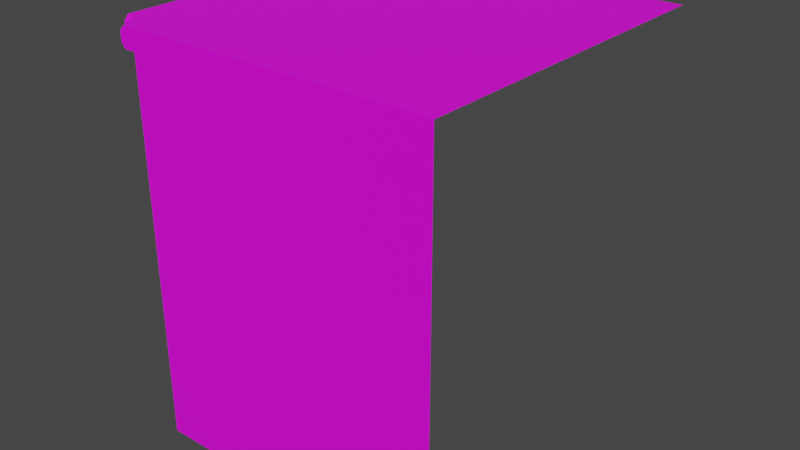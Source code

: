 # Source: KitchenCabinetCorner.blend  (saved by Blender 3.2.14; exported with 4.5.12 LTS)
import bpy
from mathutils import Matrix  # noqa: F401  (used for matrix-valued properties, if any)

bpy.ops.wm.read_factory_settings(use_empty=True)
scene = bpy.context.scene
scene.name = 'Scene'

# ---- collections
col_collection = bpy.data.collections.new('Collection'); scene.collection.children.link(col_collection)

# ---- images (referenced by path relative to the original .blend; pixels are not part of the script)
import os
ASSET_DIR = os.environ.get("B2B_ASSET_DIR", "")  # directory of the original .blend (textures are referenced by path, not embedded)
HERE = os.path.dirname(os.path.abspath(__file__))  # packed textures are extracted next to this script under _unpacked/

def load_image(name, relpath, width, height, colorspace="sRGB"):
    """Load a texture the original file referenced (path relative to the .blend, or extracted next to this script)."""
    p = next((c for c in (os.path.join(HERE, relpath), os.path.join(ASSET_DIR, relpath)) if relpath and os.path.exists(c)), "")
    if p:
        img = bpy.data.images.load(p, check_existing=True)
        img.name = name
    else:  # same state as the original file: an image datablock whose file is absent (Cycles renders it pink)
        img = bpy.data.images.new(name, width, height)
        img.source = "FILE"
        img.filepath = "//" + (relpath or name)
    img.colorspace_settings.name = colorspace
    return img
img_untitled = load_image('Untitled', '', 1024, 1024, 'sRGB')

# ---- materials (node trees are filled in below, after node groups)
mat_material = bpy.data.materials.new('Material')
mat_material.use_transparent_shadow = False

# ---- material node trees
mat_material.use_nodes = True; mat_material.node_tree.nodes.clear()
_N = mat_material.node_tree.nodes; _L = mat_material.node_tree.links
n0 = _N.new('ShaderNodeBsdfPrincipled'); n0.name = 'Principled BSDF'; n0.location = (10, 300)
n0.distribution = 'GGX'
n0.subsurface_method = 'RANDOM_WALK_SKIN'
n0.inputs[3].default_value = 1.45
n0.inputs[27].default_value = (0.0, 0.0, 0.0, 1.0)
n0.inputs[28].default_value = 1.0
n1 = _N.new('ShaderNodeOutputMaterial'); n1.name = 'Material Output'; n1.location = (300, 300)
n2 = _N.new('ShaderNodeTexImage'); n2.name = 'Image Texture'; n2.location = (-280, 280)
n2.image = img_untitled
_L.new(n0.outputs[0], n1.inputs[0])
_L.new(n2.outputs[0], n0.inputs[0])
n1.is_active_output = True

# ---- world
world_world = bpy.data.worlds.new('World'); scene.world = world_world
world_world.use_nodes = True; world_world.node_tree.nodes.clear()
_N = world_world.node_tree.nodes; _L = world_world.node_tree.links
n0 = _N.new('ShaderNodeOutputWorld'); n0.name = 'World Output'; n0.location = (300, 300)
n1 = _N.new('ShaderNodeBackground'); n1.name = 'Background'; n1.location = (10, 300)
n1.inputs[0].default_value = (0.05088, 0.05088, 0.05088, 1.0)
_L.new(n1.outputs[0], n0.inputs[0])
n0.is_active_output = True
world_world.color = (0.05088, 0.05088, 0.05088)
world_world.use_sun_shadow = False
world_world.sun_shadow_jitter_overblur = 0.0

# ---- meshes
me_cube = bpy.data.meshes.new('Cube')
me_cube.from_pydata([(-0.5, -0.4137, 0.0), (-0.5, -0.4137, 0.95), (-0.5, 0.3577, 0.0), (-0.5, 0.3577, 0.95), (-0.4137, -0.5, 0.0), (-0.4137, -0.5, 0.95), (0.3577, -0.5, 0.0), (0.3577, -0.5, 0.95), (-0.5, 0.3577, 1.0), (0.3577, -0.5, 1.0), (0.3577, -0.4137, 1.0), (-0.4527, -0.5, 0.9627), (-0.4417, -0.5, 0.95), (-0.5, -0.4417, 0.95), (-0.5, -0.4527, 0.9627), (-0.4417, -0.5, 1.0), (-0.4527, -0.5, 0.9873), (-0.5, -0.4527, 0.9873), (-0.5, -0.4417, 1.0), (-0.4137, -0.485, -1.928e-09), (-0.485, -0.4527, 0.9873), (-0.5, -0.4137, 0.1161), (-0.5, 0.3577, 0.1161), (0.3577, -0.5, 0.1161), (-0.4137, -0.5, 0.1161), (-0.485, -0.4417, 1.0), (-0.485, -0.4417, 0.95), (-0.485, -0.4527, 0.9627), (-0.4137, -0.4137, 1.0), (-0.485, -0.4137, 0.0), (-0.5, -0.4137, 1.0), (-0.485, 0.3577, 1.0), (-0.485, -0.4137, 0.95), (-0.485, -0.4137, 0.1161), (-0.4137, -0.5, 1.0), (-0.485, -0.4137, 1.0), (-0.4137, -0.485, 0.95), (-0.4137, -0.485, 0.1161), (0.3577, -0.485, 1.0), (-0.4137, -0.485, 1.0), (-0.4417, -0.485, 0.95), (-0.4527, -0.485, 0.9627), (-0.4527, -0.485, 0.9873), (-0.4417, -0.485, 1.0), (0.3577, 0.3577, 1.0), (-0.4137, 0.3577, 1.0)], [], [(21, 1, 3, 22), (23, 7, 5, 24), (1, 13, 14, 17, 18, 30), (3, 1, 30, 8), (5, 7, 9, 34), (42, 43, 25, 20), (14, 27, 20, 17), (30, 35, 31, 8), (21, 33, 32, 1), (17, 20, 25, 18), (25, 43, 39, 28, 35), (33, 37, 36, 32), (45, 31, 35, 28), (18, 25, 35, 30), (6, 23, 24, 4), (0, 21, 22, 2), (32, 36, 40, 26), (37, 33, 29, 19), (38, 10, 28, 39), (13, 26, 27, 14), (0, 29, 33, 21), (10, 44, 45, 28), (9, 38, 39, 34), (16, 42, 41, 11), (34, 15, 16, 11, 12, 5), (34, 39, 43, 15), (40, 41, 27, 26), (15, 43, 42, 16), (24, 37, 19, 4), (5, 36, 37, 24), (1, 32, 26, 13), (41, 42, 20, 27), (12, 40, 36, 5), (11, 41, 40, 12)])
_uv = me_cube.uv_layers.new(name='UVMap')
_uv.uv.foreach_set('vector', [0.5411, 0.426, 0.5411, 0.8262, 0.9113, 0.8262, 0.9113, 0.426, 0.5968, 0.3702, 0.997, 0.3702, 0.997, 0.0, 0.5968, 2.423e-08, 0.9353, 0.389, 0.9353, 0.3755, 0.9292, 0.3702, 0.9174, 0.3702, 0.9113, 0.3755, 0.9113, 0.389, 0.9353, 0.7592, 0.9353, 0.389, 0.9113, 0.389, 0.9113, 0.7592, 0.9593, 0.7405, 0.9593, 0.3702, 0.9353, 0.3702, 0.9353, 0.7405, 0.3505, 0.4625, 0.3447, 0.4681, 0.3725, 0.4776, 0.3713, 0.4696, 0.9881, 0.3918, 0.9809, 0.3918, 0.9809, 0.4036, 0.9881, 0.4036, 0.9881, 0.4251, 0.9809, 0.4251, 0.9809, 0.7953, 0.9881, 0.7953, 0.9665, 0.426, 0.9593, 0.426, 0.9593, 0.8262, 0.9665, 0.8262, 0.9881, 0.4036, 0.9809, 0.4036, 0.9809, 0.4116, 0.9881, 0.4116, 0.3725, 0.4776, 0.3447, 0.4681, 0.3326, 0.474, 0.3477, 0.5047, 0.3784, 0.4897, 0.523, 0.06844, 0.4772, 0.05272, 0.3473, 0.4313, 0.3931, 0.447, 0.5103, 0.8373, 0.5411, 0.8223, 0.3784, 0.4897, 0.3477, 0.5047, 0.9881, 0.4116, 0.9809, 0.4116, 0.9809, 0.4251, 0.9881, 0.4251, 0.5411, 0.3702, 0.5968, 0.3702, 0.5968, 2.423e-08, 0.5411, 8.078e-09, 0.5411, 0.3702, 0.5411, 0.426, 0.9113, 0.426, 0.9113, 0.3702, 0.3931, 0.447, 0.3473, 0.4313, 0.3532, 0.4434, 0.381, 0.4529, 0.4772, 0.05272, 0.523, 0.06844, 0.5411, 0.01572, 0.4953, 0.0, 0.0, 0.6366, 0.01504, 0.6674, 0.3477, 0.5047, 0.3326, 0.474, 0.9881, 0.3837, 0.9809, 0.3837, 0.9809, 0.3918, 0.9881, 0.3918, 0.9665, 0.3702, 0.9593, 0.3702, 0.9593, 0.426, 0.9665, 0.426, 0.01504, 0.6674, 0.1777, 1.0, 0.5103, 0.8373, 0.3477, 0.5047, 0.9737, 0.7953, 0.9809, 0.7953, 0.9809, 0.4251, 0.9737, 0.4251, 0.9737, 0.4035, 0.9809, 0.4035, 0.9809, 0.3918, 0.9737, 0.3918, 0.9353, 0.7405, 0.9353, 0.754, 0.9414, 0.7592, 0.9532, 0.7592, 0.9593, 0.754, 0.9593, 0.7405, 0.9737, 0.4251, 0.9809, 0.4251, 0.9809, 0.4116, 0.9737, 0.4116, 0.3532, 0.4434, 0.3544, 0.4514, 0.3751, 0.4585, 0.381, 0.4529, 0.9737, 0.4116, 0.9809, 0.4116, 0.9809, 0.4035, 0.9737, 0.4035, 0.9665, 0.426, 0.9737, 0.426, 0.9737, 0.3702, 0.9665, 0.3702, 0.9665, 0.8262, 0.9737, 0.8262, 0.9737, 0.426, 0.9665, 0.426, 0.9881, 0.3702, 0.9809, 0.3702, 0.9809, 0.3837, 0.9881, 0.3837, 0.3544, 0.4514, 0.3505, 0.4625, 0.3713, 0.4696, 0.3751, 0.4585, 0.9737, 0.3837, 0.9809, 0.3837, 0.9809, 0.3702, 0.9737, 0.3702, 0.9737, 0.3918, 0.9809, 0.3918, 0.9809, 0.3837, 0.9737, 0.3837])
me_cube.materials.append(mat_material)
me_cube.update()

# ---- objects
ob_kitchencabinet = bpy.data.objects.new('KitchenCabinet', me_cube)

# ---- transforms, parenting, visibility, modifiers, constraints
ob_kitchencabinet.location = (0.0, 0.0, 0.0)

# ---- collection membership
col_collection.objects.link(ob_kitchencabinet)

# ---- scene / render settings (as saved in the file)
scene.frame_start = 1; scene.frame_end = 250; scene.frame_set(1)
scene.render.engine = 'BLENDER_EEVEE_NEXT'
scene.cycles.sampling_pattern = 'TABULATED_SOBOL'
scene.cycles.use_light_tree = False
scene.view_settings.view_transform = 'Filmic'
bpy.context.view_layer.update()

# ---- added for rendering (the .blend has no active camera and no usable light): camera, sun
cam_auto = bpy.data.cameras.new('AutoCamera')
cam_auto.lens = 50.0
cam_auto.sensor_width = 36.0
cam_auto.clip_end = 1000.0
ob_auto_camera = bpy.data.objects.new('AutoCamera', cam_auto)
scene.collection.objects.link(ob_auto_camera)
ob_auto_camera.location = (1.38339, -1.81656, 1.66362)
ob_auto_camera.rotation_euler = (1.09748, -7.21219e-08, 0.694738)
scene.camera = ob_auto_camera
light_auto_sun = bpy.data.lights.new('AutoSun', 'SUN')
light_auto_sun.energy = 3.0
light_auto_sun.angle = 0.0523599
ob_auto_sun = bpy.data.objects.new('AutoSun', light_auto_sun)
scene.collection.objects.link(ob_auto_sun)
ob_auto_sun.rotation_euler = (0.872665, 0.174533, 0.523599)
bpy.context.view_layer.update()
